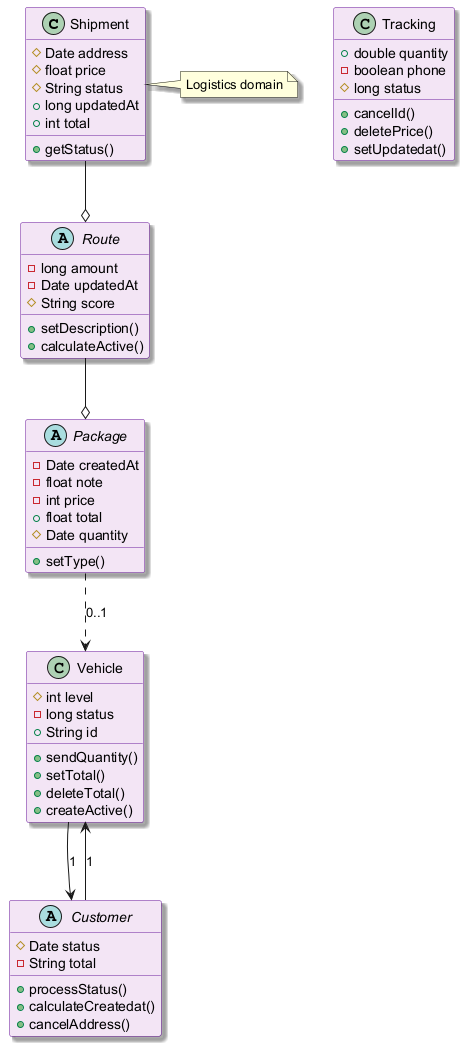

The diagram above was rendered by PlantUML. Its source (embedded in the PNG):
@startuml
skinparam backgroundColor #FFFFFF
skinparam classBackgroundColor #F3E5F5
skinparam classBorderColor #6A1B9A
skinparam shadowing true
class Shipment {
  #Date address
  #float price
  #String status
  +long updatedAt
  +int total
  +getStatus()
}
class Tracking {
  +double quantity
  -boolean phone
  #long status
  +cancelId()
  +deletePrice()
  +setUpdatedat()
}
abstract class Package {
  -Date createdAt
  -float note
  -int price
  +float total
  #Date quantity
  +setType()
}
abstract class Route {
  -long amount
  -Date updatedAt
  #String score
  +setDescription()
  +calculateActive()
}
abstract class Customer {
  #Date status
  -String total
  +processStatus()
  +calculateCreatedat()
  +cancelAddress()
}
class Vehicle {
  #int level
  -long status
  +String id
  +sendQuantity()
  +setTotal()
  +deleteTotal()
  +createActive()
}
Shipment --o Route
Customer --> Vehicle : "1"
Package ..> Vehicle : "0..1"
Vehicle --> Customer : "1"
Route --o Package
note right of Shipment : Logistics domain
@enduml